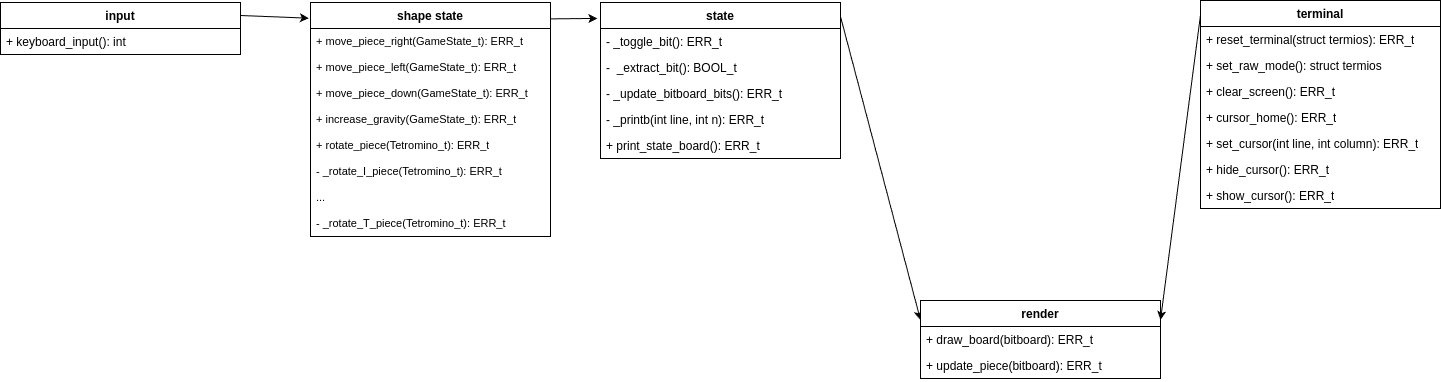

The diagram above was exported from draw.io. Its source (the exported page's mxGraphModel, read from the mxfile embedded in the PNG):
<mxGraphModel dx="1424" dy="823" grid="1" gridSize="10" guides="1" tooltips="1" connect="1" arrows="1" fold="1" page="1" pageScale="1" pageWidth="1100" pageHeight="850" background="#ffffff" math="0" shadow="0">
  <root>
    <mxCell id="0" />
    <mxCell id="1" parent="0" />
    <mxCell id="60" style="edgeStyle=none;html=1;exitX=1;exitY=0.09;exitDx=0;exitDy=0;exitPerimeter=0;entryX=0;entryY=0.25;entryDx=0;entryDy=0;" parent="1" source="6" target="12" edge="1">
      <mxGeometry relative="1" as="geometry" />
    </mxCell>
    <mxCell id="6" value="state" style="swimlane;fontStyle=1;align=center;verticalAlign=top;childLayout=stackLayout;horizontal=1;startSize=26;horizontalStack=0;resizeParent=1;resizeParentMax=0;resizeLast=0;collapsible=1;marginBottom=0;whiteSpace=wrap;html=1;points=[[0,0,0,0,0],[0,0.25,0,0,0],[0,0.5,0,0,0],[0,0.75,0,0,0],[0,1,0,0,0],[0.25,0,0,0,0],[0.25,1,0,0,0],[0.5,0,0,0,0],[0.5,1,0,0,0],[0.75,0,0,0,0],[0.75,1,0,0,0],[1,0,0,0,0],[1,0.09,0,0,0],[1,0.5,0,0,0],[1,0.75,0,0,0],[1,1,0,0,0]];" parent="1" vertex="1">
      <mxGeometry x="640" y="82" width="240" height="156" as="geometry">
        <mxRectangle x="80" y="140" width="70" height="30" as="alternateBounds" />
      </mxGeometry>
    </mxCell>
    <mxCell id="9" value="- _toggle_bit():&amp;nbsp;&lt;span style=&quot;color: rgb(0, 0, 0);&quot;&gt;ERR_t&lt;/span&gt;" style="text;strokeColor=none;fillColor=none;align=left;verticalAlign=top;spacingLeft=4;spacingRight=4;overflow=hidden;rotatable=0;points=[[0,0.5],[1,0.5]];portConstraint=eastwest;whiteSpace=wrap;html=1;" parent="6" vertex="1">
      <mxGeometry y="26" width="240" height="26" as="geometry" />
    </mxCell>
    <mxCell id="10" value="-&amp;nbsp; _extract_bit():&amp;nbsp;&lt;span style=&quot;color: rgb(0, 0, 0);&quot;&gt;BOOL_t&lt;/span&gt;" style="text;strokeColor=none;fillColor=none;align=left;verticalAlign=top;spacingLeft=4;spacingRight=4;overflow=hidden;rotatable=0;points=[[0,0.5],[1,0.5]];portConstraint=eastwest;whiteSpace=wrap;html=1;" parent="6" vertex="1">
      <mxGeometry y="52" width="240" height="26" as="geometry" />
    </mxCell>
    <mxCell id="11" value="&lt;span style=&quot;color: rgb(0, 0, 0);&quot;&gt;- _update_bitboard_bits():&amp;nbsp;&lt;/span&gt;&lt;span style=&quot;color: rgb(0, 0, 0);&quot;&gt;ERR_t&lt;/span&gt;" style="text;strokeColor=none;fillColor=none;align=left;verticalAlign=top;spacingLeft=4;spacingRight=4;overflow=hidden;rotatable=0;points=[[0,0.5],[1,0.5]];portConstraint=eastwest;whiteSpace=wrap;html=1;" parent="6" vertex="1">
      <mxGeometry y="78" width="240" height="26" as="geometry" />
    </mxCell>
    <mxCell id="41" value="&lt;span style=&quot;color: rgb(0, 0, 0);&quot;&gt;- _printb(int line, int n):&amp;nbsp;&lt;/span&gt;&lt;span style=&quot;color: rgb(0, 0, 0);&quot;&gt;ERR_t&lt;/span&gt;" style="text;strokeColor=none;fillColor=none;align=left;verticalAlign=top;spacingLeft=4;spacingRight=4;overflow=hidden;rotatable=0;points=[[0,0.5],[1,0.5]];portConstraint=eastwest;whiteSpace=wrap;html=1;" parent="6" vertex="1">
      <mxGeometry y="104" width="240" height="26" as="geometry" />
    </mxCell>
    <mxCell id="40" value="&lt;span style=&quot;color: rgb(0, 0, 0);&quot;&gt;+ print_state_board():&amp;nbsp;&lt;/span&gt;&lt;span style=&quot;color: rgb(0, 0, 0);&quot;&gt;ERR_t&lt;/span&gt;" style="text;strokeColor=none;fillColor=none;align=left;verticalAlign=top;spacingLeft=4;spacingRight=4;overflow=hidden;rotatable=0;points=[[0,0.5],[1,0.5]];portConstraint=eastwest;whiteSpace=wrap;html=1;" parent="6" vertex="1">
      <mxGeometry y="130" width="240" height="26" as="geometry" />
    </mxCell>
    <mxCell id="12" value="render" style="swimlane;fontStyle=1;align=center;verticalAlign=top;childLayout=stackLayout;horizontal=1;startSize=26;horizontalStack=0;resizeParent=1;resizeParentMax=0;resizeLast=0;collapsible=1;marginBottom=0;whiteSpace=wrap;html=1;" parent="1" vertex="1">
      <mxGeometry x="960" y="380" width="240" height="78" as="geometry" />
    </mxCell>
    <mxCell id="13" value="&lt;span style=&quot;color: rgb(0, 0, 0);&quot;&gt;+ draw_board(bitboard): ERR_t&lt;/span&gt;" style="text;strokeColor=none;fillColor=none;align=left;verticalAlign=top;spacingLeft=4;spacingRight=4;overflow=hidden;rotatable=0;points=[[0,0.5],[1,0.5]];portConstraint=eastwest;whiteSpace=wrap;html=1;" parent="12" vertex="1">
      <mxGeometry y="26" width="240" height="26" as="geometry" />
    </mxCell>
    <mxCell id="63" value="&lt;span style=&quot;color: rgb(0, 0, 0);&quot;&gt;+ update_piece(bitboard): ERR_t&lt;/span&gt;" style="text;strokeColor=none;fillColor=none;align=left;verticalAlign=top;spacingLeft=4;spacingRight=4;overflow=hidden;rotatable=0;points=[[0,0.5],[1,0.5]];portConstraint=eastwest;whiteSpace=wrap;html=1;" parent="12" vertex="1">
      <mxGeometry y="52" width="240" height="26" as="geometry" />
    </mxCell>
    <mxCell id="62" style="edgeStyle=none;html=1;exitX=0;exitY=0.07;exitDx=0;exitDy=0;exitPerimeter=0;entryX=1;entryY=0.25;entryDx=0;entryDy=0;" parent="1" source="17" target="12" edge="1">
      <mxGeometry relative="1" as="geometry" />
    </mxCell>
    <mxCell id="17" value="terminal" style="swimlane;fontStyle=1;align=center;verticalAlign=top;childLayout=stackLayout;horizontal=1;startSize=26;horizontalStack=0;resizeParent=1;resizeParentMax=0;resizeLast=0;collapsible=1;marginBottom=0;whiteSpace=wrap;html=1;points=[[0,0,0,0,0],[0,0.07,0,0,0],[0,0.5,0,0,0],[0,0.75,0,0,0],[0,1,0,0,0],[0.25,0,0,0,0],[0.25,1,0,0,0],[0.5,0,0,0,0],[0.5,1,0,0,0],[0.75,0,0,0,0],[0.75,1,0,0,0],[1,0,0,0,0],[1,0.25,0,0,0],[1,0.5,0,0,0],[1,0.75,0,0,0],[1,1,0,0,0]];" parent="1" vertex="1">
      <mxGeometry x="1240" y="80" width="240" height="208" as="geometry" />
    </mxCell>
    <mxCell id="18" value="&lt;span style=&quot;color: rgb(0, 0, 0);&quot;&gt;+ reset_terminal(struct termios): ERR_t&lt;/span&gt;" style="text;strokeColor=none;fillColor=none;align=left;verticalAlign=top;spacingLeft=4;spacingRight=4;overflow=hidden;rotatable=0;points=[[0,0.5],[1,0.5]];portConstraint=eastwest;whiteSpace=wrap;html=1;" parent="17" vertex="1">
      <mxGeometry y="26" width="240" height="26" as="geometry" />
    </mxCell>
    <mxCell id="19" value="&lt;span style=&quot;color: rgb(0, 0, 0);&quot;&gt;+ set_raw_mode(): struct termios&lt;/span&gt;" style="text;strokeColor=none;fillColor=none;align=left;verticalAlign=top;spacingLeft=4;spacingRight=4;overflow=hidden;rotatable=0;points=[[0,0.5],[1,0.5]];portConstraint=eastwest;whiteSpace=wrap;html=1;" parent="17" vertex="1">
      <mxGeometry y="52" width="240" height="26" as="geometry" />
    </mxCell>
    <mxCell id="20" value="&lt;span style=&quot;color: rgb(0, 0, 0);&quot;&gt;+ clear_screen(): ERR_t&lt;/span&gt;" style="text;strokeColor=none;fillColor=none;align=left;verticalAlign=top;spacingLeft=4;spacingRight=4;overflow=hidden;rotatable=0;points=[[0,0.5],[1,0.5]];portConstraint=eastwest;whiteSpace=wrap;html=1;" parent="17" vertex="1">
      <mxGeometry y="78" width="240" height="26" as="geometry" />
    </mxCell>
    <mxCell id="31" value="&lt;span style=&quot;color: rgb(0, 0, 0);&quot;&gt;+ cursor_home(): ERR_t&lt;/span&gt;" style="text;strokeColor=none;fillColor=none;align=left;verticalAlign=top;spacingLeft=4;spacingRight=4;overflow=hidden;rotatable=0;points=[[0,0.5],[1,0.5]];portConstraint=eastwest;whiteSpace=wrap;html=1;" parent="17" vertex="1">
      <mxGeometry y="104" width="240" height="26" as="geometry" />
    </mxCell>
    <mxCell id="32" value="&lt;span style=&quot;color: rgb(0, 0, 0);&quot;&gt;+ set_cursor(int line, int column): ERR_t&lt;/span&gt;" style="text;strokeColor=none;fillColor=none;align=left;verticalAlign=top;spacingLeft=4;spacingRight=4;overflow=hidden;rotatable=0;points=[[0,0.5],[1,0.5]];portConstraint=eastwest;whiteSpace=wrap;html=1;" parent="17" vertex="1">
      <mxGeometry y="130" width="240" height="26" as="geometry" />
    </mxCell>
    <mxCell id="33" value="&lt;span style=&quot;color: rgb(0, 0, 0);&quot;&gt;+ hide_cursor(): ERR_t&lt;/span&gt;" style="text;strokeColor=none;fillColor=none;align=left;verticalAlign=top;spacingLeft=4;spacingRight=4;overflow=hidden;rotatable=0;points=[[0,0.5],[1,0.5]];portConstraint=eastwest;whiteSpace=wrap;html=1;" parent="17" vertex="1">
      <mxGeometry y="156" width="240" height="26" as="geometry" />
    </mxCell>
    <mxCell id="34" value="&lt;span style=&quot;color: rgb(0, 0, 0);&quot;&gt;+ show_cursor(): ERR_t&lt;/span&gt;" style="text;strokeColor=none;fillColor=none;align=left;verticalAlign=top;spacingLeft=4;spacingRight=4;overflow=hidden;rotatable=0;points=[[0,0.5],[1,0.5]];portConstraint=eastwest;whiteSpace=wrap;html=1;" parent="17" vertex="1">
      <mxGeometry y="182" width="240" height="26" as="geometry" />
    </mxCell>
    <mxCell id="26" value="input" style="swimlane;fontStyle=1;align=center;verticalAlign=top;childLayout=stackLayout;horizontal=1;startSize=26;horizontalStack=0;resizeParent=1;resizeParentMax=0;resizeLast=0;collapsible=1;marginBottom=0;whiteSpace=wrap;html=1;" parent="1" vertex="1">
      <mxGeometry x="40" y="82" width="240" height="52" as="geometry" />
    </mxCell>
    <mxCell id="27" value="&lt;span style=&quot;color: rgb(0, 0, 0);&quot;&gt;+ keyboard_input(): int&lt;/span&gt;" style="text;strokeColor=none;fillColor=none;align=left;verticalAlign=top;spacingLeft=4;spacingRight=4;overflow=hidden;rotatable=0;points=[[0,0.5],[1,0.5]];portConstraint=eastwest;whiteSpace=wrap;html=1;" parent="26" vertex="1">
      <mxGeometry y="26" width="240" height="26" as="geometry" />
    </mxCell>
    <mxCell id="36" value="shape state" style="swimlane;fontStyle=1;align=center;verticalAlign=top;childLayout=stackLayout;horizontal=1;startSize=26;horizontalStack=0;resizeParent=1;resizeParentMax=0;resizeLast=0;collapsible=1;marginBottom=0;whiteSpace=wrap;html=1;points=[[0,0,0,0,0],[0,0.25,0,0,0],[0,0.5,0,0,0],[0,0.75,0,0,0],[0,1,0,0,0],[0.25,0,0,0,0],[0.25,1,0,0,0],[0.5,0,0,0,0],[0.5,1,0,0,0],[0.75,0,0,0,0],[0.75,1,0,0,0],[1,0,0,0,0],[1,0.07,0,0,0],[1,0.5,0,0,0],[1,0.75,0,0,0],[1,1,0,0,0]];" parent="1" vertex="1">
      <mxGeometry x="350" y="82" width="240" height="234" as="geometry">
        <mxRectangle x="80" y="140" width="70" height="30" as="alternateBounds" />
      </mxGeometry>
    </mxCell>
    <mxCell id="37" value="+ move_piece_right(GameState_t):&amp;nbsp;&lt;span style=&quot;color: rgb(0, 0, 0);&quot;&gt;ERR_t&lt;/span&gt;" style="text;strokeColor=none;fillColor=none;align=left;verticalAlign=top;spacingLeft=4;spacingRight=4;overflow=hidden;rotatable=0;points=[[0,0.5],[1,0.5]];portConstraint=eastwest;whiteSpace=wrap;html=1;fontSize=11;" parent="36" vertex="1">
      <mxGeometry y="26" width="240" height="26" as="geometry" />
    </mxCell>
    <mxCell id="45" value="+ move_piece_left(GameState_t):&amp;nbsp;&lt;span style=&quot;color: rgb(0, 0, 0);&quot;&gt;ERR_t&lt;/span&gt;" style="text;strokeColor=none;fillColor=none;align=left;verticalAlign=top;spacingLeft=4;spacingRight=4;overflow=hidden;rotatable=0;points=[[0,0.5],[1,0.5]];portConstraint=eastwest;whiteSpace=wrap;html=1;fontSize=11;" parent="36" vertex="1">
      <mxGeometry y="52" width="240" height="26" as="geometry" />
    </mxCell>
    <mxCell id="46" value="+ move_piece_down(GameState_t):&amp;nbsp;&lt;span style=&quot;color: rgb(0, 0, 0);&quot;&gt;ERR_t&lt;/span&gt;" style="text;strokeColor=none;fillColor=none;align=left;verticalAlign=top;spacingLeft=4;spacingRight=4;overflow=hidden;rotatable=0;points=[[0,0.5],[1,0.5]];portConstraint=eastwest;whiteSpace=wrap;html=1;fontSize=11;" parent="36" vertex="1">
      <mxGeometry y="78" width="240" height="26" as="geometry" />
    </mxCell>
    <mxCell id="64" value="+ increase_gravity(GameState_t):&amp;nbsp;&lt;span style=&quot;color: rgb(0, 0, 0);&quot;&gt;ERR_t&lt;/span&gt;" style="text;strokeColor=none;fillColor=none;align=left;verticalAlign=top;spacingLeft=4;spacingRight=4;overflow=hidden;rotatable=0;points=[[0,0.5],[1,0.5]];portConstraint=eastwest;whiteSpace=wrap;html=1;fontSize=11;" vertex="1" parent="36">
      <mxGeometry y="104" width="240" height="26" as="geometry" />
    </mxCell>
    <mxCell id="47" value="+ rotate_piece(Tetromino_t):&amp;nbsp;&lt;span style=&quot;color: rgb(0, 0, 0);&quot;&gt;ERR_t&lt;/span&gt;" style="text;strokeColor=none;fillColor=none;align=left;verticalAlign=top;spacingLeft=4;spacingRight=4;overflow=hidden;rotatable=0;points=[[0,0.5],[1,0.5]];portConstraint=eastwest;whiteSpace=wrap;html=1;fontSize=11;" parent="36" vertex="1">
      <mxGeometry y="130" width="240" height="26" as="geometry" />
    </mxCell>
    <mxCell id="48" value="- _rotate_I_piece(Tetromino_t):&amp;nbsp;&lt;span style=&quot;color: rgb(0, 0, 0);&quot;&gt;ERR_t&lt;/span&gt;" style="text;strokeColor=none;fillColor=none;align=left;verticalAlign=top;spacingLeft=4;spacingRight=4;overflow=hidden;rotatable=0;points=[[0,0.5],[1,0.5]];portConstraint=eastwest;whiteSpace=wrap;html=1;fontSize=11;" parent="36" vertex="1">
      <mxGeometry y="156" width="240" height="26" as="geometry" />
    </mxCell>
    <mxCell id="49" value="..." style="text;strokeColor=none;fillColor=none;align=left;verticalAlign=top;spacingLeft=4;spacingRight=4;overflow=hidden;rotatable=0;points=[[0,0.5],[1,0.5]];portConstraint=eastwest;whiteSpace=wrap;html=1;fontSize=11;" parent="36" vertex="1">
      <mxGeometry y="182" width="240" height="26" as="geometry" />
    </mxCell>
    <mxCell id="50" value="&lt;span style=&quot;color: rgb(0, 0, 0);&quot;&gt;- _rotate_T_piece(Tetromino_t):&amp;nbsp;&lt;/span&gt;&lt;span style=&quot;scrollbar-color: rgb(226, 226, 226) rgb(251, 251, 251); color: rgb(0, 0, 0);&quot;&gt;ERR_t&lt;/span&gt;" style="text;strokeColor=none;fillColor=none;align=left;verticalAlign=top;spacingLeft=4;spacingRight=4;overflow=hidden;rotatable=0;points=[[0,0.5],[1,0.5]];portConstraint=eastwest;whiteSpace=wrap;html=1;fontSize=11;" parent="36" vertex="1">
      <mxGeometry y="208" width="240" height="26" as="geometry" />
    </mxCell>
    <mxCell id="58" style="edgeStyle=none;html=1;exitX=1;exitY=0.25;exitDx=0;exitDy=0;entryX=-0.007;entryY=0.067;entryDx=0;entryDy=0;entryPerimeter=0;" parent="1" source="26" target="36" edge="1">
      <mxGeometry relative="1" as="geometry" />
    </mxCell>
    <mxCell id="59" style="edgeStyle=none;html=1;exitX=1;exitY=0.07;exitDx=0;exitDy=0;exitPerimeter=0;entryX=-0.013;entryY=0.102;entryDx=0;entryDy=0;entryPerimeter=0;" parent="1" source="36" target="6" edge="1">
      <mxGeometry relative="1" as="geometry" />
    </mxCell>
  </root>
</mxGraphModel>